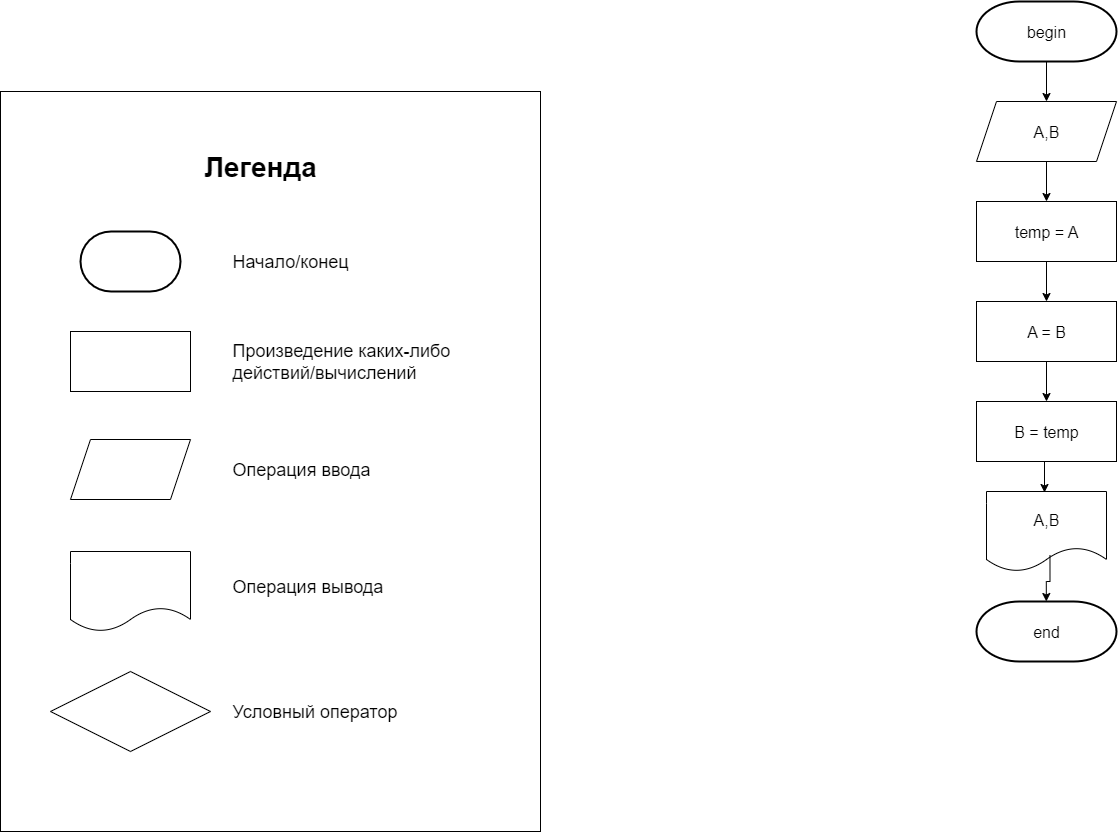

The diagram above was exported from draw.io. Its source (the exported page's mxGraphModel, read from the mxfile embedded in the PNG):
<mxGraphModel dx="2205" dy="796" grid="1" gridSize="10" guides="1" tooltips="1" connect="1" arrows="1" fold="1" page="1" pageScale="1" pageWidth="827" pageHeight="1169" math="0" shadow="0">
  <root>
    <mxCell id="0" />
    <mxCell id="1" parent="0" />
    <mxCell id="bQEJJnBmIu3E98YJRiuJ-1" value="" style="rounded=0;whiteSpace=wrap;html=1;" parent="1" vertex="1">
      <mxGeometry x="-550" y="280" width="540" height="740" as="geometry" />
    </mxCell>
    <mxCell id="bQEJJnBmIu3E98YJRiuJ-2" value="" style="group" parent="1" vertex="1" connectable="0">
      <mxGeometry x="-500" y="420" width="460" height="520" as="geometry" />
    </mxCell>
    <mxCell id="bQEJJnBmIu3E98YJRiuJ-3" value="" style="rounded=0;whiteSpace=wrap;html=1;" parent="bQEJJnBmIu3E98YJRiuJ-2" vertex="1">
      <mxGeometry x="20" y="100" width="120" height="60" as="geometry" />
    </mxCell>
    <mxCell id="bQEJJnBmIu3E98YJRiuJ-4" value="&lt;span style=&quot;color: rgba(0, 0, 0, 0); font-family: monospace; font-size: 0px; text-align: start; text-wrap-mode: nowrap;&quot;&gt;%3CmxGraphModel%3E%3Croot%3E%3CmxCell%20id%3D%220%22%2F%3E%3CmxCell%20id%3D%221%22%20parent%3D%220%22%2F%3E%3CmxCell%20id%3D%222%22%20value%3D%22%22%20style%3D%22group%22%20vertex%3D%221%22%20connectable%3D%220%22%20parent%3D%221%22%3E%3CmxGeometry%20x%3D%2290%22%20y%3D%22230%22%20width%3D%22460%22%20height%3D%22520%22%20as%3D%22geometry%22%2F%3E%3C%2FmxCell%3E%3CmxCell%20id%3D%223%22%20value%3D%22%22%20style%3D%22rounded%3D0%3BwhiteSpace%3Dwrap%3Bhtml%3D1%3B%22%20vertex%3D%221%22%20parent%3D%222%22%3E%3CmxGeometry%20x%3D%2220%22%20y%3D%22100%22%20width%3D%22120%22%20height%3D%2260%22%20as%3D%22geometry%22%2F%3E%3C%2FmxCell%3E%3CmxCell%20id%3D%224%22%20value%3D%22%22%20style%3D%22strokeWidth%3D2%3Bhtml%3D1%3Bshape%3Dmxgraph.flowchart.terminator%3BwhiteSpace%3Dwrap%3B%22%20vertex%3D%221%22%20parent%3D%222%22%3E%3CmxGeometry%20x%3D%2230%22%20width%3D%22100%22%20height%3D%2260%22%20as%3D%22geometry%22%2F%3E%3C%2FmxCell%3E%3CmxCell%20id%3D%225%22%20value%3D%22%22%20style%3D%22shape%3Dparallelogram%3Bperimeter%3DparallelogramPerimeter%3BwhiteSpace%3Dwrap%3Bhtml%3D1%3BfixedSize%3D1%3B%22%20vertex%3D%221%22%20parent%3D%222%22%3E%3CmxGeometry%20x%3D%2220%22%20y%3D%22208%22%20width%3D%22120%22%20height%3D%2260%22%20as%3D%22geometry%22%2F%3E%3C%2FmxCell%3E%3CmxCell%20id%3D%226%22%20value%3D%22%22%20style%3D%22shape%3Ddocument%3BwhiteSpace%3Dwrap%3Bhtml%3D1%3BboundedLbl%3D1%3B%22%20vertex%3D%221%22%20parent%3D%222%22%3E%3CmxGeometry%20x%3D%2220%22%20y%3D%22320%22%20width%3D%22120%22%20height%3D%2280%22%20as%3D%22geometry%22%2F%3E%3C%2FmxCell%3E%3CmxCell%20id%3D%227%22%20value%3D%22%22%20style%3D%22rhombus%3BwhiteSpace%3Dwrap%3Bhtml%3D1%3B%22%20vertex%3D%221%22%20parent%3D%222%22%3E%3CmxGeometry%20y%3D%22440%22%20width%3D%22160%22%20height%3D%2280%22%20as%3D%22geometry%22%2F%3E%3C%2FmxCell%3E%3CmxCell%20id%3D%228%22%20value%3D%22%26lt%3Bfont%26gt%3B%D0%9D%D0%B0%D1%87%D0%B0%D0%BB%D0%BE%2F%D0%BA%D0%BE%D0%BD%D0%B5%D1%86%26amp%3Bnbsp%3B%26lt%3B%2Ffont%26gt%3B%22%20style%3D%22text%3Bhtml%3D1%3Balign%3Dleft%3BverticalAlign%3Dmiddle%3BwhiteSpace%3Dwrap%3Brounded%3D0%3BfontSize%3D18%3B%22%20vertex%3D%221%22%20parent%3D%222%22%3E%3CmxGeometry%20x%3D%22180%22%20y%3D%2215%22%20width%3D%22180%22%20height%3D%2230%22%20as%3D%22geometry%22%2F%3E%3C%2FmxCell%3E%3CmxCell%20id%3D%229%22%20value%3D%22%26lt%3Bfont%26gt%3B%D0%9F%D1%80%D0%BE%D0%B8%D0%B7%D0%B2%D0%B5%D0%B4%D0%B5%D0%BD%D0%B8%D0%B5%20%D0%BA%D0%B0%D0%BA%D0%B8%D1%85-%D0%BB%D0%B8%D0%B1%D0%BE%20%D0%B4%D0%B5%D0%B9%D1%81%D1%82%D0%B2%D0%B8%D0%B9%2F%D0%B2%D1%8B%D1%87%D0%B8%D1%81%D0%BB%D0%B5%D0%BD%D0%B8%D0%B9%26lt%3B%2Ffont%26gt%3B%22%20style%3D%22text%3Bhtml%3D1%3Balign%3Dleft%3BverticalAlign%3Dmiddle%3BwhiteSpace%3Dwrap%3Brounded%3D0%3BfontSize%3D18%3B%22%20vertex%3D%221%22%20parent%3D%222%22%3E%3CmxGeometry%20x%3D%22180%22%20y%3D%22115%22%20width%3D%22280%22%20height%3D%2230%22%20as%3D%22geometry%22%2F%3E%3C%2FmxCell%3E%3CmxCell%20id%3D%2210%22%20value%3D%22%26lt%3Bfont%26gt%3B%D0%9E%D0%BF%D0%B5%D1%80%D0%B0%D1%86%D0%B8%D1%8F%20%D0%B2%D0%B2%D0%BE%D0%B4%D0%B0%26lt%3B%2Ffont%26gt%3B%22%20style%3D%22text%3Bhtml%3D1%3Balign%3Dleft%3BverticalAlign%3Dmiddle%3BwhiteSpace%3Dwrap%3Brounded%3D0%3BfontSize%3D18%3B%22%20vertex%3D%221%22%20parent%3D%222%22%3E%3CmxGeometry%20x%3D%22180%22%20y%3D%22223%22%20width%3D%22210%22%20height%3D%2230%22%20as%3D%22geometry%22%2F%3E%3C%2FmxCell%3E%3CmxCell%20id%3D%2211%22%20value%3D%22%26lt%3Bfont%26gt%3B%D0%9E%D0%BF%D0%B5%D1%80%D0%B0%D1%86%D0%B8%D1%8F%20%D0%B2%D1%8B%D0%B2%D0%BE%D0%B4%D0%B0%26lt%3B%2Ffont%26gt%3B%22%20style%3D%22text%3Bhtml%3D1%3Balign%3Dleft%3BverticalAlign%3Dmiddle%3BwhiteSpace%3Dwrap%3Brounded%3D0%3BfontSize%3D18%3B%22%20vertex%3D%221%22%20parent%3D%222%22%3E%3CmxGeometry%20x%3D%22180%22%20y%3D%22339.5%22%20width%3D%22210%22%20height%3D%2230%22%20as%3D%22geometry%22%2F%3E%3C%2FmxCell%3E%3CmxCell%20id%3D%2212%22%20value%3D%22%26lt%3Bfont%26gt%3B%D0%A3%D1%81%D0%BB%D0%BE%D0%B2%D0%BD%D1%8B%D0%B9%20%D0%BE%D0%BF%D0%B5%D1%80%D0%B0%D1%82%D0%BE%D1%80%26lt%3B%2Ffont%26gt%3B%22%20style%3D%22text%3Bhtml%3D1%3Balign%3Dleft%3BverticalAlign%3Dmiddle%3BwhiteSpace%3Dwrap%3Brounded%3D0%3BfontSize%3D18%3B%22%20vertex%3D%221%22%20parent%3D%222%22%3E%3CmxGeometry%20x%3D%22180%22%20y%3D%22465%22%20width%3D%22210%22%20height%3D%2230%22%20as%3D%22geometry%22%2F%3E%3C%2FmxCell%3E%3C%2Froot%3E%3C%2FmxGraphModel%3E&lt;/span&gt;" style="strokeWidth=2;html=1;shape=mxgraph.flowchart.terminator;whiteSpace=wrap;" parent="bQEJJnBmIu3E98YJRiuJ-2" vertex="1">
      <mxGeometry x="30" width="100" height="60" as="geometry" />
    </mxCell>
    <mxCell id="bQEJJnBmIu3E98YJRiuJ-5" value="" style="shape=parallelogram;perimeter=parallelogramPerimeter;whiteSpace=wrap;html=1;fixedSize=1;" parent="bQEJJnBmIu3E98YJRiuJ-2" vertex="1">
      <mxGeometry x="20" y="208" width="120" height="60" as="geometry" />
    </mxCell>
    <mxCell id="bQEJJnBmIu3E98YJRiuJ-6" value="" style="shape=document;whiteSpace=wrap;html=1;boundedLbl=1;" parent="bQEJJnBmIu3E98YJRiuJ-2" vertex="1">
      <mxGeometry x="20" y="320" width="120" height="80" as="geometry" />
    </mxCell>
    <mxCell id="bQEJJnBmIu3E98YJRiuJ-7" value="" style="rhombus;whiteSpace=wrap;html=1;" parent="bQEJJnBmIu3E98YJRiuJ-2" vertex="1">
      <mxGeometry y="440" width="160" height="80" as="geometry" />
    </mxCell>
    <mxCell id="bQEJJnBmIu3E98YJRiuJ-8" value="&lt;font&gt;Начало/конец&amp;nbsp;&lt;/font&gt;" style="text;html=1;align=left;verticalAlign=middle;whiteSpace=wrap;rounded=0;fontSize=18;" parent="bQEJJnBmIu3E98YJRiuJ-2" vertex="1">
      <mxGeometry x="180" y="15" width="180" height="30" as="geometry" />
    </mxCell>
    <mxCell id="bQEJJnBmIu3E98YJRiuJ-9" value="&lt;font&gt;Произведение каких-либо действий/вычислений&lt;/font&gt;" style="text;html=1;align=left;verticalAlign=middle;whiteSpace=wrap;rounded=0;fontSize=18;" parent="bQEJJnBmIu3E98YJRiuJ-2" vertex="1">
      <mxGeometry x="180" y="115" width="280" height="30" as="geometry" />
    </mxCell>
    <mxCell id="bQEJJnBmIu3E98YJRiuJ-10" value="&lt;font&gt;Операция ввода&lt;/font&gt;" style="text;html=1;align=left;verticalAlign=middle;whiteSpace=wrap;rounded=0;fontSize=18;" parent="bQEJJnBmIu3E98YJRiuJ-2" vertex="1">
      <mxGeometry x="180" y="223" width="210" height="30" as="geometry" />
    </mxCell>
    <mxCell id="bQEJJnBmIu3E98YJRiuJ-11" value="&lt;font&gt;Операция вывода&lt;/font&gt;" style="text;html=1;align=left;verticalAlign=middle;whiteSpace=wrap;rounded=0;fontSize=18;" parent="bQEJJnBmIu3E98YJRiuJ-2" vertex="1">
      <mxGeometry x="180" y="339.5" width="210" height="30" as="geometry" />
    </mxCell>
    <mxCell id="bQEJJnBmIu3E98YJRiuJ-12" value="&lt;font&gt;Условный оператор&lt;/font&gt;" style="text;html=1;align=left;verticalAlign=middle;whiteSpace=wrap;rounded=0;fontSize=18;" parent="bQEJJnBmIu3E98YJRiuJ-2" vertex="1">
      <mxGeometry x="180" y="465" width="210" height="30" as="geometry" />
    </mxCell>
    <mxCell id="bQEJJnBmIu3E98YJRiuJ-13" value="&lt;font&gt;&lt;b&gt;Легенда&lt;/b&gt;&lt;/font&gt;" style="text;html=1;align=center;verticalAlign=middle;whiteSpace=wrap;rounded=0;fontSize=28;" parent="1" vertex="1">
      <mxGeometry x="-350" y="340" width="120" height="30" as="geometry" />
    </mxCell>
    <mxCell id="bQEJJnBmIu3E98YJRiuJ-14" value="temp = A" style="rounded=0;whiteSpace=wrap;html=1;fontSize=16;" parent="1" vertex="1">
      <mxGeometry x="426" y="390" width="140" height="60" as="geometry" />
    </mxCell>
    <mxCell id="bQEJJnBmIu3E98YJRiuJ-15" style="edgeStyle=orthogonalEdgeStyle;rounded=0;orthogonalLoop=1;jettySize=auto;html=1;fontSize=16;" parent="1" source="bQEJJnBmIu3E98YJRiuJ-16" target="bQEJJnBmIu3E98YJRiuJ-14" edge="1">
      <mxGeometry relative="1" as="geometry" />
    </mxCell>
    <mxCell id="bQEJJnBmIu3E98YJRiuJ-16" value="A,B" style="shape=parallelogram;perimeter=parallelogramPerimeter;whiteSpace=wrap;html=1;fixedSize=1;fontSize=16;" parent="1" vertex="1">
      <mxGeometry x="426" y="290" width="140" height="60" as="geometry" />
    </mxCell>
    <mxCell id="bQEJJnBmIu3E98YJRiuJ-17" value="" style="group;fontSize=16;" parent="1" vertex="1" connectable="0">
      <mxGeometry x="426" y="190" width="140" height="60" as="geometry" />
    </mxCell>
    <mxCell id="bQEJJnBmIu3E98YJRiuJ-18" value="&lt;span style=&quot;color: rgba(0, 0, 0, 0); font-family: monospace; text-align: start; text-wrap-mode: nowrap;&quot;&gt;А&lt;/span&gt;" style="strokeWidth=2;html=1;shape=mxgraph.flowchart.terminator;whiteSpace=wrap;fontSize=16;" parent="bQEJJnBmIu3E98YJRiuJ-17" vertex="1">
      <mxGeometry width="140" height="60" as="geometry" />
    </mxCell>
    <mxCell id="bQEJJnBmIu3E98YJRiuJ-19" value="begin" style="text;html=1;align=center;verticalAlign=middle;whiteSpace=wrap;rounded=0;fontSize=16;" parent="bQEJJnBmIu3E98YJRiuJ-17" vertex="1">
      <mxGeometry x="40" y="15" width="60" height="30" as="geometry" />
    </mxCell>
    <mxCell id="bQEJJnBmIu3E98YJRiuJ-20" style="edgeStyle=orthogonalEdgeStyle;rounded=0;orthogonalLoop=1;jettySize=auto;html=1;fontSize=16;" parent="1" source="bQEJJnBmIu3E98YJRiuJ-18" target="bQEJJnBmIu3E98YJRiuJ-16" edge="1">
      <mxGeometry relative="1" as="geometry" />
    </mxCell>
    <mxCell id="bQEJJnBmIu3E98YJRiuJ-21" style="edgeStyle=orthogonalEdgeStyle;rounded=0;orthogonalLoop=1;jettySize=auto;html=1;fontSize=16;" parent="1" source="bQEJJnBmIu3E98YJRiuJ-14" edge="1">
      <mxGeometry relative="1" as="geometry">
        <mxPoint x="496" y="450" as="sourcePoint" />
        <mxPoint x="496" y="490" as="targetPoint" />
      </mxGeometry>
    </mxCell>
    <mxCell id="n57XD4TGkqFXCgxhxuNE-1" value="&lt;font style=&quot;font-size: 16px;&quot;&gt;A,B&lt;/font&gt;" style="shape=document;whiteSpace=wrap;html=1;boundedLbl=1;" vertex="1" parent="1">
      <mxGeometry x="436" y="680" width="120" height="80" as="geometry" />
    </mxCell>
    <mxCell id="n57XD4TGkqFXCgxhxuNE-2" value="" style="group;fontSize=16;" vertex="1" connectable="0" parent="1">
      <mxGeometry x="426" y="790" width="140" height="60" as="geometry" />
    </mxCell>
    <mxCell id="n57XD4TGkqFXCgxhxuNE-3" value="&lt;span style=&quot;color: rgba(0, 0, 0, 0); font-family: monospace; text-align: start; text-wrap-mode: nowrap;&quot;&gt;А&lt;/span&gt;" style="strokeWidth=2;html=1;shape=mxgraph.flowchart.terminator;whiteSpace=wrap;fontSize=16;" vertex="1" parent="n57XD4TGkqFXCgxhxuNE-2">
      <mxGeometry width="140" height="60" as="geometry" />
    </mxCell>
    <mxCell id="n57XD4TGkqFXCgxhxuNE-4" value="end" style="text;html=1;align=center;verticalAlign=middle;whiteSpace=wrap;rounded=0;fontSize=16;" vertex="1" parent="n57XD4TGkqFXCgxhxuNE-2">
      <mxGeometry x="40" y="15" width="60" height="30" as="geometry" />
    </mxCell>
    <mxCell id="n57XD4TGkqFXCgxhxuNE-7" style="edgeStyle=orthogonalEdgeStyle;rounded=0;orthogonalLoop=1;jettySize=auto;html=1;fontSize=16;exitX=0.529;exitY=0.796;exitDx=0;exitDy=0;exitPerimeter=0;" edge="1" parent="1" source="n57XD4TGkqFXCgxhxuNE-1">
      <mxGeometry relative="1" as="geometry">
        <mxPoint x="495.82" y="750" as="sourcePoint" />
        <mxPoint x="495.82" y="790" as="targetPoint" />
        <Array as="points">
          <mxPoint x="500" y="770" />
          <mxPoint x="496" y="770" />
        </Array>
      </mxGeometry>
    </mxCell>
    <mxCell id="n57XD4TGkqFXCgxhxuNE-9" value="A = B" style="rounded=0;whiteSpace=wrap;html=1;fontSize=16;" vertex="1" parent="1">
      <mxGeometry x="426" y="490" width="140" height="60" as="geometry" />
    </mxCell>
    <mxCell id="n57XD4TGkqFXCgxhxuNE-10" style="edgeStyle=orthogonalEdgeStyle;rounded=0;orthogonalLoop=1;jettySize=auto;html=1;fontSize=16;" edge="1" parent="1">
      <mxGeometry relative="1" as="geometry">
        <mxPoint x="496" y="550" as="sourcePoint" />
        <mxPoint x="496" y="590" as="targetPoint" />
      </mxGeometry>
    </mxCell>
    <mxCell id="n57XD4TGkqFXCgxhxuNE-11" value="B = temp" style="rounded=0;whiteSpace=wrap;html=1;fontSize=16;" vertex="1" parent="1">
      <mxGeometry x="426" y="590" width="140" height="60" as="geometry" />
    </mxCell>
    <mxCell id="n57XD4TGkqFXCgxhxuNE-12" style="edgeStyle=orthogonalEdgeStyle;rounded=0;orthogonalLoop=1;jettySize=auto;html=1;fontSize=16;exitX=0.5;exitY=1;exitDx=0;exitDy=0;" edge="1" parent="1" source="n57XD4TGkqFXCgxhxuNE-11">
      <mxGeometry relative="1" as="geometry">
        <mxPoint x="494" y="641" as="sourcePoint" />
        <mxPoint x="494" y="681" as="targetPoint" />
      </mxGeometry>
    </mxCell>
  </root>
</mxGraphModel>